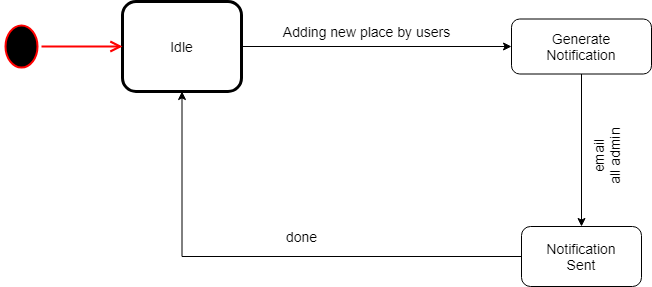

The diagram above was exported from draw.io. Its source (the exported page's mxGraphModel, read from the mxfile embedded in the PNG):
<mxGraphModel dx="868" dy="407" grid="1" gridSize="10" guides="1" tooltips="1" connect="1" arrows="1" fold="1" page="1" pageScale="1" pageWidth="850" pageHeight="1100" math="0" shadow="0">
  <root>
    <mxCell id="0" />
    <mxCell id="1" parent="0" />
    <mxCell id="KWf5gsDAz37leYgZPPZ3-14" style="edgeStyle=orthogonalEdgeStyle;rounded=0;orthogonalLoop=1;jettySize=auto;html=1;exitX=1;exitY=0.5;exitDx=0;exitDy=0;entryX=0;entryY=0.5;entryDx=0;entryDy=0;" edge="1" parent="1" source="KWf5gsDAz37leYgZPPZ3-3" target="KWf5gsDAz37leYgZPPZ3-9">
      <mxGeometry relative="1" as="geometry" />
    </mxCell>
    <mxCell id="KWf5gsDAz37leYgZPPZ3-3" value="&lt;font style=&quot;font-size: 14px&quot;&gt;Idle&lt;/font&gt;" style="rounded=1;whiteSpace=wrap;html=1;fontSize=14;spacing=5;strokeWidth=3;" vertex="1" parent="1">
      <mxGeometry x="236" y="205" width="119" height="90" as="geometry" />
    </mxCell>
    <mxCell id="KWf5gsDAz37leYgZPPZ3-4" value="" style="ellipse;html=1;shape=startState;fillColor=#000000;strokeColor=#ff0000;align=center;fontSize=14;spacing=3;strokeWidth=2;" vertex="1" parent="1">
      <mxGeometry x="115" y="225" width="40" height="50" as="geometry" />
    </mxCell>
    <mxCell id="KWf5gsDAz37leYgZPPZ3-5" value="" style="edgeStyle=orthogonalEdgeStyle;html=1;verticalAlign=bottom;endArrow=open;endSize=8;strokeColor=#ff0000;fontSize=14;spacing=3;strokeWidth=2;entryX=0;entryY=0.5;entryDx=0;entryDy=0;" edge="1" parent="1" source="KWf5gsDAz37leYgZPPZ3-4" target="KWf5gsDAz37leYgZPPZ3-3">
      <mxGeometry relative="1" as="geometry">
        <mxPoint x="135" y="320" as="targetPoint" />
      </mxGeometry>
    </mxCell>
    <mxCell id="KWf5gsDAz37leYgZPPZ3-15" style="edgeStyle=orthogonalEdgeStyle;rounded=0;orthogonalLoop=1;jettySize=auto;html=1;exitX=0;exitY=0.5;exitDx=0;exitDy=0;entryX=0.5;entryY=1;entryDx=0;entryDy=0;" edge="1" parent="1" source="KWf5gsDAz37leYgZPPZ3-7" target="KWf5gsDAz37leYgZPPZ3-3">
      <mxGeometry relative="1" as="geometry" />
    </mxCell>
    <mxCell id="KWf5gsDAz37leYgZPPZ3-7" value="Notification&lt;br&gt;Sent" style="rounded=1;whiteSpace=wrap;html=1;fontSize=14;" vertex="1" parent="1">
      <mxGeometry x="635" y="430" width="120" height="60" as="geometry" />
    </mxCell>
    <mxCell id="KWf5gsDAz37leYgZPPZ3-16" style="edgeStyle=orthogonalEdgeStyle;rounded=0;orthogonalLoop=1;jettySize=auto;html=1;exitX=0.5;exitY=1;exitDx=0;exitDy=0;entryX=0.5;entryY=0;entryDx=0;entryDy=0;" edge="1" parent="1" source="KWf5gsDAz37leYgZPPZ3-9" target="KWf5gsDAz37leYgZPPZ3-7">
      <mxGeometry relative="1" as="geometry" />
    </mxCell>
    <mxCell id="KWf5gsDAz37leYgZPPZ3-9" value="Generate&lt;br&gt;Notification" style="rounded=1;whiteSpace=wrap;html=1;fontSize=14;" vertex="1" parent="1">
      <mxGeometry x="625" y="222.5" width="140" height="55" as="geometry" />
    </mxCell>
    <mxCell id="KWf5gsDAz37leYgZPPZ3-11" value="Adding new place by users" style="text;html=1;align=center;verticalAlign=middle;resizable=0;points=[];autosize=1;fontSize=14;" vertex="1" parent="1">
      <mxGeometry x="390" y="225" width="180" height="20" as="geometry" />
    </mxCell>
    <mxCell id="KWf5gsDAz37leYgZPPZ3-12" value="done" style="text;html=1;align=center;verticalAlign=middle;resizable=0;points=[];autosize=1;fontSize=14;" vertex="1" parent="1">
      <mxGeometry x="390" y="430" width="50" height="20" as="geometry" />
    </mxCell>
    <mxCell id="KWf5gsDAz37leYgZPPZ3-13" value="email&lt;br&gt;all admin" style="text;html=1;align=center;verticalAlign=middle;resizable=0;points=[];autosize=1;fontSize=14;rotation=270;" vertex="1" parent="1">
      <mxGeometry x="685" y="340" width="70" height="40" as="geometry" />
    </mxCell>
  </root>
</mxGraphModel>